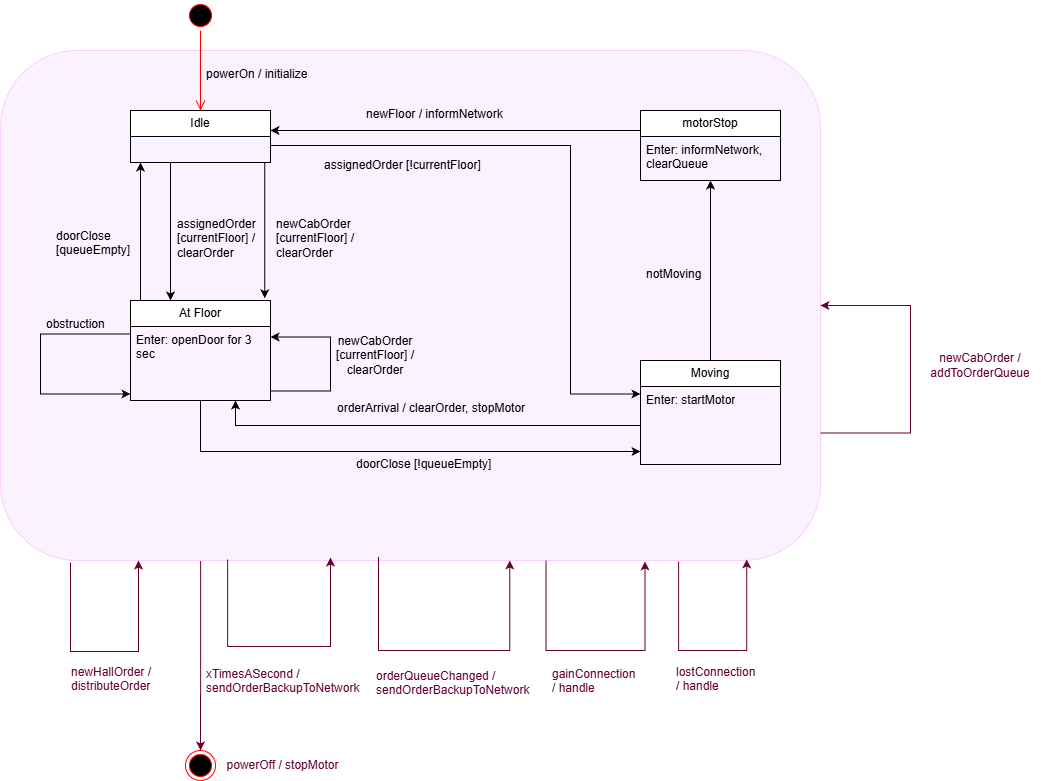

The diagram above was exported from draw.io. Its source (the exported page's mxGraphModel, read from the mxfile embedded in the PNG):
<mxGraphModel dx="938" dy="600" grid="1" gridSize="10" guides="1" tooltips="1" connect="1" arrows="1" fold="1" page="1" pageScale="1" pageWidth="850" pageHeight="1100" math="0" shadow="0">
  <root>
    <mxCell id="0" />
    <mxCell id="1" parent="0" />
    <mxCell id="RWt9w84bVWZqIX5h9TED-1" edge="1" parent="1" source="RWt9w84bVWZqIX5h9TED-2" style="edgeStyle=orthogonalEdgeStyle;rounded=0;orthogonalLoop=1;jettySize=auto;html=1;entryX=0.5;entryY=0;entryDx=0;entryDy=0;exitX=0.244;exitY=0.98;exitDx=0;exitDy=0;exitPerimeter=0;strokeColor=#660033;" target="RWt9w84bVWZqIX5h9TED-29">
      <mxGeometry relative="1" as="geometry">
        <mxPoint x="200" y="590" as="sourcePoint" />
      </mxGeometry>
    </mxCell>
    <mxCell id="RWt9w84bVWZqIX5h9TED-2" parent="1" style="rounded=1;whiteSpace=wrap;html=1;fillColor=#FBF2FF;strokeColor=#FFCCFF;" value="" vertex="1">
      <mxGeometry height="510" width="820" x="20" y="70" as="geometry" />
    </mxCell>
    <mxCell id="RWt9w84bVWZqIX5h9TED-3" edge="1" parent="1" style="edgeStyle=orthogonalEdgeStyle;rounded=0;orthogonalLoop=1;jettySize=auto;html=1;entryX=0.846;entryY=-0.022;entryDx=0;entryDy=0;entryPerimeter=0;">
      <mxGeometry relative="1" as="geometry">
        <Array as="points">
          <mxPoint x="283.8" y="182" />
        </Array>
        <mxPoint x="285.8" y="182" as="sourcePoint" />
        <mxPoint x="284.24000000000007" y="317.79999999999995" as="targetPoint" />
      </mxGeometry>
    </mxCell>
    <mxCell id="RWt9w84bVWZqIX5h9TED-4" edge="1" parent="1" style="edgeStyle=orthogonalEdgeStyle;rounded=0;orthogonalLoop=1;jettySize=auto;html=1;exitX=1;exitY=0.5;exitDx=0;exitDy=0;entryX=0;entryY=0.5;entryDx=0;entryDy=0;">
      <mxGeometry relative="1" as="geometry">
        <Array as="points">
          <mxPoint x="290" y="165" />
          <mxPoint x="590" y="165" />
          <mxPoint x="590" y="414" />
        </Array>
        <mxPoint x="290" y="163.5" as="sourcePoint" />
        <mxPoint x="660" y="413.5" as="targetPoint" />
      </mxGeometry>
    </mxCell>
    <mxCell id="RWt9w84bVWZqIX5h9TED-5" edge="1" parent="1" style="edgeStyle=orthogonalEdgeStyle;rounded=0;orthogonalLoop=1;jettySize=auto;html=1;">
      <mxGeometry relative="1" as="geometry">
        <mxPoint x="190" y="182" as="sourcePoint" />
        <mxPoint x="190" y="320" as="targetPoint" />
      </mxGeometry>
    </mxCell>
    <mxCell id="RWt9w84bVWZqIX5h9TED-6" parent="1" style="swimlane;fontStyle=0;childLayout=stackLayout;horizontal=1;startSize=26;horizontalStack=0;resizeParent=1;resizeParentMax=0;resizeLast=0;collapsible=1;marginBottom=0;whiteSpace=wrap;html=1;" value="Idle" vertex="1">
      <mxGeometry height="52" width="140" x="150" y="130" as="geometry" />
    </mxCell>
    <mxCell id="RWt9w84bVWZqIX5h9TED-7" parent="1" style="ellipse;html=1;shape=startState;fillColor=#000000;strokeColor=#ff0000;" value="" vertex="1">
      <mxGeometry height="30" width="30" x="205" y="20" as="geometry" />
    </mxCell>
    <mxCell id="RWt9w84bVWZqIX5h9TED-8" edge="1" parent="1" source="RWt9w84bVWZqIX5h9TED-7" style="edgeStyle=orthogonalEdgeStyle;html=1;verticalAlign=bottom;endArrow=open;endSize=8;strokeColor=#ff0000;rounded=0;" value="">
      <mxGeometry relative="1" as="geometry">
        <mxPoint x="220" y="130" as="targetPoint" />
      </mxGeometry>
    </mxCell>
    <mxCell id="RWt9w84bVWZqIX5h9TED-9" parent="1" style="text;strokeColor=none;fillColor=none;align=left;verticalAlign=top;spacingLeft=4;spacingRight=4;overflow=hidden;rotatable=0;points=[[0,0.5],[1,0.5]];portConstraint=eastwest;whiteSpace=wrap;html=1;" value="powerOn / initialize" vertex="1">
      <mxGeometry height="40" width="130" x="220" y="80" as="geometry" />
    </mxCell>
    <mxCell id="RWt9w84bVWZqIX5h9TED-10" parent="1" style="swimlane;fontStyle=0;childLayout=stackLayout;horizontal=1;startSize=26;horizontalStack=0;resizeParent=1;resizeParentMax=0;resizeLast=0;collapsible=1;marginBottom=0;whiteSpace=wrap;html=1;" value="Moving" vertex="1">
      <mxGeometry height="104" width="140" x="660" y="380" as="geometry" />
    </mxCell>
    <mxCell id="RWt9w84bVWZqIX5h9TED-11" parent="RWt9w84bVWZqIX5h9TED-10" style="text;strokeColor=none;fillColor=none;align=left;verticalAlign=top;spacingLeft=4;spacingRight=4;overflow=hidden;rotatable=0;points=[[0,0.5],[1,0.5]];portConstraint=eastwest;whiteSpace=wrap;html=1;" value="Enter: startMotor" vertex="1">
      <mxGeometry height="26" width="140" y="26" as="geometry" />
    </mxCell>
    <mxCell id="RWt9w84bVWZqIX5h9TED-12" parent="RWt9w84bVWZqIX5h9TED-10" style="text;strokeColor=none;fillColor=none;align=left;verticalAlign=top;spacingLeft=4;spacingRight=4;overflow=hidden;rotatable=0;points=[[0,0.5],[1,0.5]];portConstraint=eastwest;whiteSpace=wrap;html=1;" value="&amp;nbsp;" vertex="1">
      <mxGeometry height="26" width="140" y="52" as="geometry" />
    </mxCell>
    <mxCell id="RWt9w84bVWZqIX5h9TED-13" parent="RWt9w84bVWZqIX5h9TED-10" style="text;strokeColor=none;fillColor=none;align=left;verticalAlign=top;spacingLeft=4;spacingRight=4;overflow=hidden;rotatable=0;points=[[0,0.5],[1,0.5]];portConstraint=eastwest;whiteSpace=wrap;html=1;" value="&amp;nbsp;" vertex="1">
      <mxGeometry height="26" width="140" y="78" as="geometry" />
    </mxCell>
    <mxCell id="RWt9w84bVWZqIX5h9TED-14" parent="1" style="text;strokeColor=none;fillColor=none;align=left;verticalAlign=top;spacingLeft=4;spacingRight=4;overflow=hidden;rotatable=0;points=[[0,0.5],[1,0.5]];portConstraint=eastwest;whiteSpace=wrap;html=1;" value="&lt;div&gt;assignedOrder [!currentFloor]&lt;/div&gt;" vertex="1">
      <mxGeometry height="37" width="175" x="338" y="171" as="geometry" />
    </mxCell>
    <mxCell id="RWt9w84bVWZqIX5h9TED-15" edge="1" parent="1" style="edgeStyle=orthogonalEdgeStyle;rounded=0;orthogonalLoop=1;jettySize=auto;html=1;exitX=0.25;exitY=0;exitDx=0;exitDy=0;entryX=0.25;entryY=1;entryDx=0;entryDy=0;">
      <mxGeometry relative="1" as="geometry">
        <Array as="points">
          <mxPoint x="160" y="280" />
          <mxPoint x="160" y="280" />
        </Array>
        <mxPoint x="160" y="320" as="sourcePoint" />
        <mxPoint x="160" y="182" as="targetPoint" />
      </mxGeometry>
    </mxCell>
    <mxCell id="RWt9w84bVWZqIX5h9TED-16" parent="1" style="swimlane;fontStyle=0;childLayout=stackLayout;horizontal=1;startSize=26;horizontalStack=0;resizeParent=1;resizeParentMax=0;resizeLast=0;collapsible=1;marginBottom=0;whiteSpace=wrap;html=1;" value="At Floor" vertex="1">
      <mxGeometry height="100" width="140" x="150" y="320" as="geometry" />
    </mxCell>
    <mxCell id="RWt9w84bVWZqIX5h9TED-17" parent="RWt9w84bVWZqIX5h9TED-16" style="text;strokeColor=none;fillColor=none;align=left;verticalAlign=top;spacingLeft=4;spacingRight=4;overflow=hidden;rotatable=0;points=[[0,0.5],[1,0.5]];portConstraint=eastwest;whiteSpace=wrap;html=1;" value="Enter: openDoor for 3 sec" vertex="1">
      <mxGeometry height="74" width="140" y="26" as="geometry" />
    </mxCell>
    <mxCell id="RWt9w84bVWZqIX5h9TED-18" parent="1" style="text;strokeColor=none;fillColor=none;align=left;verticalAlign=top;spacingLeft=4;spacingRight=4;overflow=hidden;rotatable=0;points=[[0,0.5],[1,0.5]];portConstraint=eastwest;whiteSpace=wrap;html=1;" value="&lt;div&gt;assignedOrder [currentFloor] / clearOrder&lt;/div&gt;" vertex="1">
      <mxGeometry height="60" width="99.5" x="190.5" y="230" as="geometry" />
    </mxCell>
    <mxCell id="RWt9w84bVWZqIX5h9TED-19" parent="1" style="text;strokeColor=none;fillColor=none;align=left;verticalAlign=top;spacingLeft=4;spacingRight=4;overflow=hidden;rotatable=0;points=[[0,0.5],[1,0.5]];portConstraint=eastwest;whiteSpace=wrap;html=1;" value="obstruction" vertex="1">
      <mxGeometry height="26" width="70" x="60" y="330" as="geometry" />
    </mxCell>
    <mxCell id="RWt9w84bVWZqIX5h9TED-20" parent="1" style="text;strokeColor=none;fillColor=none;align=left;verticalAlign=top;spacingLeft=4;spacingRight=4;overflow=hidden;rotatable=0;points=[[0,0.5],[1,0.5]];portConstraint=eastwest;whiteSpace=wrap;html=1;" value="doorClose&amp;nbsp;&lt;div&gt;[&lt;span style=&quot;background-color: transparent; color: light-dark(rgb(0, 0, 0), rgb(255, 255, 255));&quot;&gt;queueEmpty]&lt;/span&gt;&lt;/div&gt;" vertex="1">
      <mxGeometry height="37" width="90" x="70" y="241.5" as="geometry" />
    </mxCell>
    <mxCell id="RWt9w84bVWZqIX5h9TED-21" parent="1" style="text;strokeColor=none;fillColor=none;align=left;verticalAlign=top;spacingLeft=4;spacingRight=4;overflow=hidden;rotatable=0;points=[[0,0.5],[1,0.5]];portConstraint=eastwest;whiteSpace=wrap;html=1;" value="doorClose [!queueEmpty]" vertex="1">
      <mxGeometry height="37" width="160" x="370" y="470" as="geometry" />
    </mxCell>
    <mxCell id="RWt9w84bVWZqIX5h9TED-22" parent="1" style="text;strokeColor=none;fillColor=none;align=left;verticalAlign=top;spacingLeft=4;spacingRight=4;overflow=hidden;rotatable=0;points=[[0,0.5],[1,0.5]];portConstraint=eastwest;whiteSpace=wrap;html=1;" value="orderArrival / clearOrder, stopMotor" vertex="1">
      <mxGeometry height="37" width="219.5" x="350.5" y="413.5" as="geometry" />
    </mxCell>
    <mxCell id="RWt9w84bVWZqIX5h9TED-23" edge="1" parent="1" source="RWt9w84bVWZqIX5h9TED-12" style="edgeStyle=orthogonalEdgeStyle;rounded=0;orthogonalLoop=1;jettySize=auto;html=1;entryX=0.75;entryY=1;entryDx=0;entryDy=0;" target="RWt9w84bVWZqIX5h9TED-16">
      <mxGeometry relative="1" as="geometry" />
    </mxCell>
    <mxCell id="RWt9w84bVWZqIX5h9TED-24" edge="1" parent="1" source="RWt9w84bVWZqIX5h9TED-16" style="edgeStyle=orthogonalEdgeStyle;rounded=0;orthogonalLoop=1;jettySize=auto;html=1;entryX=0;entryY=0.5;entryDx=0;entryDy=0;" target="RWt9w84bVWZqIX5h9TED-13">
      <mxGeometry relative="1" as="geometry" />
    </mxCell>
    <mxCell id="RWt9w84bVWZqIX5h9TED-25" edge="1" parent="1" style="edgeStyle=orthogonalEdgeStyle;rounded=0;orthogonalLoop=1;jettySize=auto;html=1;">
      <mxGeometry relative="1" as="geometry">
        <Array as="points">
          <mxPoint x="290" y="410.5" />
          <mxPoint x="350" y="410.5" />
          <mxPoint x="350" y="356.5" />
        </Array>
        <mxPoint x="290" y="413.5" as="sourcePoint" />
        <mxPoint x="290" y="356.5" as="targetPoint" />
      </mxGeometry>
    </mxCell>
    <mxCell id="RWt9w84bVWZqIX5h9TED-26" edge="1" parent="1" style="edgeStyle=orthogonalEdgeStyle;rounded=0;orthogonalLoop=1;jettySize=auto;html=1;entryX=0;entryY=0.865;entryDx=0;entryDy=0;entryPerimeter=0;">
      <mxGeometry relative="1" as="geometry">
        <Array as="points">
          <mxPoint x="60" y="354" />
          <mxPoint x="60" y="414" />
        </Array>
        <mxPoint x="150" y="353.4900000000001" as="sourcePoint" />
        <mxPoint x="150" y="413.4999999999999" as="targetPoint" />
      </mxGeometry>
    </mxCell>
    <mxCell id="RWt9w84bVWZqIX5h9TED-27" parent="1" style="text;html=1;whiteSpace=wrap;strokeColor=none;fillColor=none;align=center;verticalAlign=middle;rounded=0;" value="newCabOrder [currentFloor] / clearOrder" vertex="1">
      <mxGeometry height="30" width="90" x="350" y="360" as="geometry" />
    </mxCell>
    <mxCell id="RWt9w84bVWZqIX5h9TED-28" parent="1" style="text;strokeColor=none;fillColor=none;align=left;verticalAlign=top;spacingLeft=4;spacingRight=4;overflow=hidden;rotatable=0;points=[[0,0.5],[1,0.5]];portConstraint=eastwest;whiteSpace=wrap;html=1;fontColor=#660033;" value="newHallOrder / distributeOrder" vertex="1">
      <mxGeometry height="40" width="95" x="85" y="678" as="geometry" />
    </mxCell>
    <mxCell id="RWt9w84bVWZqIX5h9TED-29" parent="1" style="ellipse;html=1;shape=endState;fillColor=#000000;strokeColor=#ff0000;" value="" vertex="1">
      <mxGeometry height="30" width="30" x="205" y="770" as="geometry" />
    </mxCell>
    <mxCell id="RWt9w84bVWZqIX5h9TED-30" parent="1" style="text;html=1;whiteSpace=wrap;strokeColor=none;fillColor=none;align=center;verticalAlign=middle;rounded=0;fontColor=#660033;" value="powerOff / stopMotor" vertex="1">
      <mxGeometry height="30" width="135" x="235" y="770" as="geometry" />
    </mxCell>
    <mxCell id="RWt9w84bVWZqIX5h9TED-31" parent="1" style="swimlane;fontStyle=0;childLayout=stackLayout;horizontal=1;startSize=26;horizontalStack=0;resizeParent=1;resizeParentMax=0;resizeLast=0;collapsible=1;marginBottom=0;whiteSpace=wrap;html=1;" value="motorStop" vertex="1">
      <mxGeometry height="70" width="140" x="660" y="130" as="geometry" />
    </mxCell>
    <mxCell id="RWt9w84bVWZqIX5h9TED-32" parent="RWt9w84bVWZqIX5h9TED-31" style="text;strokeColor=none;fillColor=none;align=left;verticalAlign=top;spacingLeft=4;spacingRight=4;overflow=hidden;rotatable=0;points=[[0,0.5],[1,0.5]];portConstraint=eastwest;whiteSpace=wrap;html=1;" value="Enter: informNetwork, clearQueue" vertex="1">
      <mxGeometry height="44" width="140" y="26" as="geometry" />
    </mxCell>
    <mxCell id="RWt9w84bVWZqIX5h9TED-33" edge="1" parent="1" source="RWt9w84bVWZqIX5h9TED-10" style="edgeStyle=orthogonalEdgeStyle;rounded=0;orthogonalLoop=1;jettySize=auto;html=1;exitX=0.5;exitY=0;exitDx=0;exitDy=0;" target="RWt9w84bVWZqIX5h9TED-32">
      <mxGeometry relative="1" as="geometry">
        <Array as="points">
          <mxPoint x="730" y="250" />
          <mxPoint x="730" y="250" />
        </Array>
        <mxPoint x="712.5" y="208.33799999999997" as="targetPoint" />
      </mxGeometry>
    </mxCell>
    <mxCell id="RWt9w84bVWZqIX5h9TED-34" parent="1" style="text;strokeColor=none;fillColor=none;align=left;verticalAlign=top;spacingLeft=4;spacingRight=4;overflow=hidden;rotatable=0;points=[[0,0.5],[1,0.5]];portConstraint=eastwest;whiteSpace=wrap;html=1;" value="notMoving" vertex="1">
      <mxGeometry height="26" width="100" x="660" y="280" as="geometry" />
    </mxCell>
    <mxCell id="RWt9w84bVWZqIX5h9TED-35" edge="1" parent="1" source="RWt9w84bVWZqIX5h9TED-31" style="edgeStyle=orthogonalEdgeStyle;rounded=0;orthogonalLoop=1;jettySize=auto;html=1;exitX=0;exitY=0.25;exitDx=0;exitDy=0;" target="RWt9w84bVWZqIX5h9TED-6">
      <mxGeometry relative="1" as="geometry">
        <Array as="points">
          <mxPoint x="660" y="150" />
        </Array>
      </mxGeometry>
    </mxCell>
    <mxCell id="RWt9w84bVWZqIX5h9TED-36" parent="1" style="text;strokeColor=none;fillColor=none;align=left;verticalAlign=top;spacingLeft=4;spacingRight=4;overflow=hidden;rotatable=0;points=[[0,0.5],[1,0.5]];portConstraint=eastwest;whiteSpace=wrap;html=1;" value="newFloor / informNetwork" vertex="1">
      <mxGeometry height="26" width="160" x="380" y="120" as="geometry" />
    </mxCell>
    <mxCell id="RWt9w84bVWZqIX5h9TED-38" edge="1" parent="1" source="RWt9w84bVWZqIX5h9TED-2" style="edgeStyle=orthogonalEdgeStyle;rounded=0;orthogonalLoop=1;jettySize=auto;html=1;exitX=0.827;exitY=1.002;exitDx=0;exitDy=0;entryX=0.91;entryY=0.998;entryDx=0;entryDy=0;entryPerimeter=0;exitPerimeter=0;fontColor=#660033;strokeColor=#660033;" target="RWt9w84bVWZqIX5h9TED-2">
      <mxGeometry relative="1" as="geometry">
        <Array as="points">
          <mxPoint x="698" y="670" />
          <mxPoint x="766" y="670" />
        </Array>
      </mxGeometry>
    </mxCell>
    <mxCell id="RWt9w84bVWZqIX5h9TED-39" parent="1" style="text;strokeColor=none;fillColor=none;align=left;verticalAlign=top;spacingLeft=4;spacingRight=4;overflow=hidden;rotatable=0;points=[[0,0.5],[1,0.5]];portConstraint=eastwest;whiteSpace=wrap;html=1;fontColor=#660033;" value="&lt;div&gt;lostConnection&amp;nbsp;&lt;/div&gt;&lt;div&gt;/ handle&lt;/div&gt;" vertex="1">
      <mxGeometry height="40" width="170" x="690" y="678" as="geometry" />
    </mxCell>
    <mxCell id="RWt9w84bVWZqIX5h9TED-40" parent="1" style="text;whiteSpace=wrap;html=1;fontColor=#660033;" value="&lt;div&gt;gainConnection&amp;nbsp;&lt;/div&gt;&lt;div&gt;/ handle&lt;/div&gt;" vertex="1">
      <mxGeometry height="40" width="100" x="570" y="680" as="geometry" />
    </mxCell>
    <mxCell id="RWt9w84bVWZqIX5h9TED-41" parent="1" style="text;strokeColor=none;fillColor=none;align=left;verticalAlign=top;spacingLeft=4;spacingRight=4;overflow=hidden;rotatable=0;points=[[0,0.5],[1,0.5]];portConstraint=eastwest;whiteSpace=wrap;html=1;" value="newCabOrder [currentFloor] / clearOrder" vertex="1">
      <mxGeometry height="60" width="100" x="290" y="230" as="geometry" />
    </mxCell>
    <mxCell id="RWt9w84bVWZqIX5h9TED-42" edge="1" parent="1" source="RWt9w84bVWZqIX5h9TED-2" style="edgeStyle=orthogonalEdgeStyle;rounded=0;orthogonalLoop=1;jettySize=auto;html=1;entryX=0.621;entryY=1;entryDx=0;entryDy=0;entryPerimeter=0;exitX=0.461;exitY=0.993;exitDx=0;exitDy=0;exitPerimeter=0;fontColor=#660033;strokeColor=#660033;" target="RWt9w84bVWZqIX5h9TED-2">
      <mxGeometry relative="1" as="geometry">
        <Array as="points">
          <mxPoint x="398" y="670" />
          <mxPoint x="529" y="670" />
        </Array>
      </mxGeometry>
    </mxCell>
    <mxCell id="RWt9w84bVWZqIX5h9TED-43" parent="1" style="text;strokeColor=none;fillColor=none;align=left;verticalAlign=top;spacingLeft=4;spacingRight=4;overflow=hidden;rotatable=0;points=[[0,0.5],[1,0.5]];portConstraint=eastwest;whiteSpace=wrap;html=1;fontColor=#660033;" value="orderQueueChanged / sendOrderBackupToNetwork" vertex="1">
      <mxGeometry height="50" width="170" x="390" y="682" as="geometry" />
    </mxCell>
    <mxCell id="RWt9w84bVWZqIX5h9TED-44" edge="1" parent="1" source="RWt9w84bVWZqIX5h9TED-2" style="edgeStyle=orthogonalEdgeStyle;rounded=0;orthogonalLoop=1;jettySize=auto;html=1;entryX=0.371;entryY=1.002;entryDx=0;entryDy=0;entryPerimeter=0;exitX=0.277;exitY=0.998;exitDx=0;exitDy=0;exitPerimeter=0;fontColor=#660033;strokeColor=#660033;">
      <mxGeometry relative="1" as="geometry">
        <Array as="points">
          <mxPoint x="247" y="666" />
          <mxPoint x="350" y="666" />
        </Array>
        <mxPoint x="251" y="590" as="sourcePoint" />
        <mxPoint x="349.9999999999998" y="577.02" as="targetPoint" />
      </mxGeometry>
    </mxCell>
    <mxCell id="RWt9w84bVWZqIX5h9TED-45" parent="1" style="text;strokeColor=none;fillColor=none;align=left;verticalAlign=top;spacingLeft=4;spacingRight=4;overflow=hidden;rotatable=0;points=[[0,0.5],[1,0.5]];portConstraint=eastwest;whiteSpace=wrap;html=1;fontColor=#660033;" value="xTimesASecond / sendOrderBackupToNetwork" vertex="1">
      <mxGeometry height="52" width="180" x="220" y="680" as="geometry" />
    </mxCell>
    <mxCell id="RWt9w84bVWZqIX5h9TED-48" edge="1" parent="1" style="edgeStyle=orthogonalEdgeStyle;rounded=0;orthogonalLoop=1;jettySize=auto;html=1;exitX=0.25;exitY=1;exitDx=0;exitDy=0;entryX=0.371;entryY=1.002;entryDx=0;entryDy=0;entryPerimeter=0;fontColor=#660033;strokeColor=#660033;">
      <mxGeometry relative="1" as="geometry">
        <Array as="points">
          <mxPoint x="565.5" y="670" />
          <mxPoint x="664.5" y="670" />
        </Array>
        <mxPoint x="565.5" y="580" as="sourcePoint" />
        <mxPoint x="664.5" y="581" as="targetPoint" />
      </mxGeometry>
    </mxCell>
    <mxCell id="RWt9w84bVWZqIX5h9TED-49" edge="1" parent="1" source="RWt9w84bVWZqIX5h9TED-2" style="edgeStyle=orthogonalEdgeStyle;rounded=0;orthogonalLoop=1;jettySize=auto;html=1;exitX=1;exitY=0.75;exitDx=0;exitDy=0;entryX=1;entryY=0.5;entryDx=0;entryDy=0;strokeColor=#660033;" target="RWt9w84bVWZqIX5h9TED-2">
      <mxGeometry relative="1" as="geometry">
        <Array as="points">
          <mxPoint x="930" y="453" />
          <mxPoint x="930" y="325" />
        </Array>
      </mxGeometry>
    </mxCell>
    <mxCell id="RWt9w84bVWZqIX5h9TED-50" parent="1" style="text;html=1;whiteSpace=wrap;strokeColor=none;fillColor=none;align=center;verticalAlign=middle;rounded=0;fontColor=#660033;" value="newCabOrder / addToOrderQueue" vertex="1">
      <mxGeometry height="30" width="120" x="940" y="370" as="geometry" />
    </mxCell>
    <mxCell id="-s1rIckWtEkm5-y1O70S-3" edge="1" parent="1" style="edgeStyle=orthogonalEdgeStyle;rounded=0;orthogonalLoop=1;jettySize=auto;html=1;exitX=0.827;exitY=1.002;exitDx=0;exitDy=0;entryX=0.91;entryY=0.998;entryDx=0;entryDy=0;entryPerimeter=0;exitPerimeter=0;fontColor=#660033;strokeColor=#660033;">
      <mxGeometry relative="1" as="geometry">
        <Array as="points">
          <mxPoint x="90" y="671" />
          <mxPoint x="158" y="671" />
        </Array>
        <mxPoint x="90" y="582" as="sourcePoint" />
        <mxPoint x="158" y="580" as="targetPoint" />
      </mxGeometry>
    </mxCell>
  </root>
</mxGraphModel>